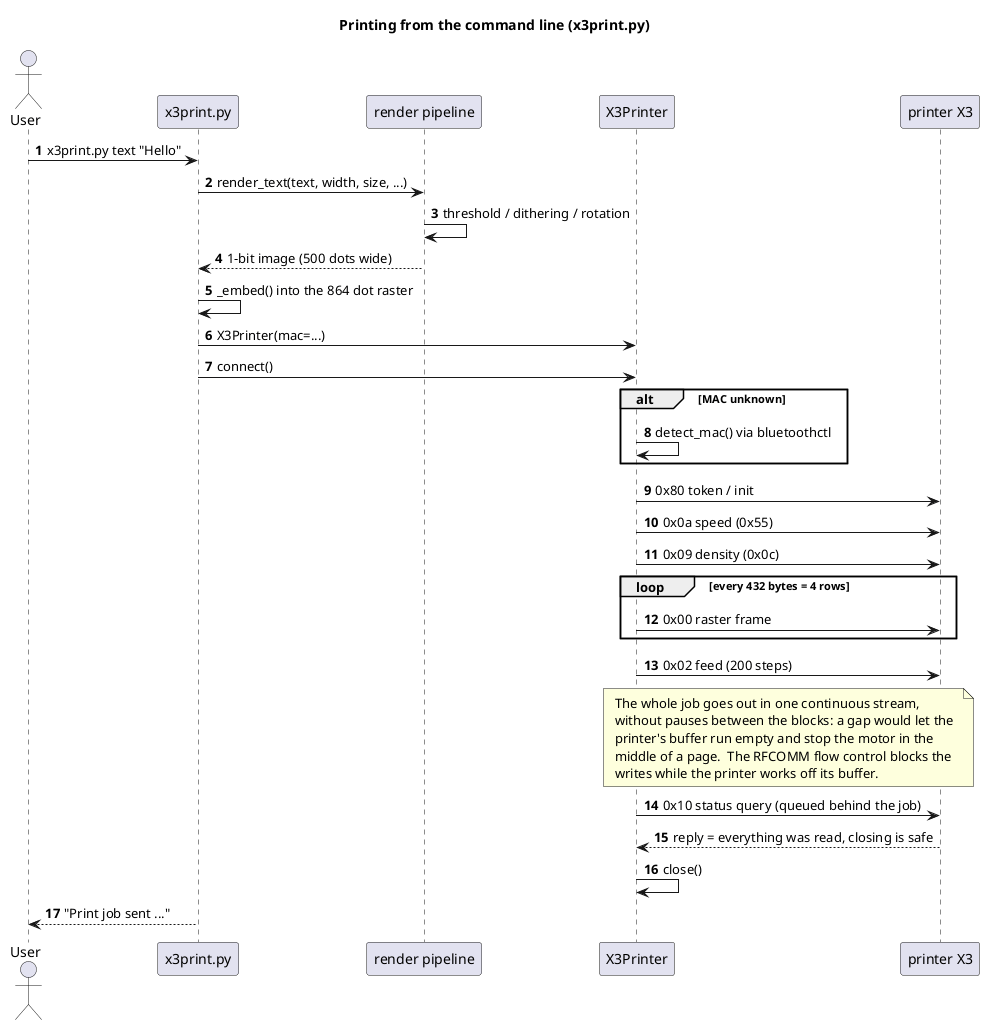

The diagram above was rendered by PlantUML. Its source (embedded in the PNG):
@startuml 04-sequence-cli-print
title Printing from the command line (x3print.py)
autonumber

actor User as U
participant "x3print.py" as CLI
participant "render pipeline" as R
participant "X3Printer" as P
participant "printer X3" as X3

U -> CLI : x3print.py text "Hello"
CLI -> R : render_text(text, width, size, ...)
R -> R : threshold / dithering / rotation
R --> CLI : 1-bit image (500 dots wide)
CLI -> CLI : _embed() into the 864 dot raster
CLI -> P : X3Printer(mac=...)
CLI -> P : connect()

alt MAC unknown
  P -> P : detect_mac() via bluetoothctl
end
P -> X3 : 0x80 token / init
P -> X3 : 0x0a speed (0x55)
P -> X3 : 0x09 density (0x0c)
loop every 432 bytes = 4 rows
  P -> X3 : 0x00 raster frame
end
P -> X3 : 0x02 feed (200 steps)
note over P, X3
  The whole job goes out in one continuous stream,
  without pauses between the blocks: a gap would let the
  printer's buffer run empty and stop the motor in the
  middle of a page.  The RFCOMM flow control blocks the
  writes while the printer works off its buffer.
end note
P -> X3 : 0x10 status query (queued behind the job)
X3 --> P : reply = everything was read, closing is safe
P -> P : close()
CLI --> U : "Print job sent ..."
@enduml